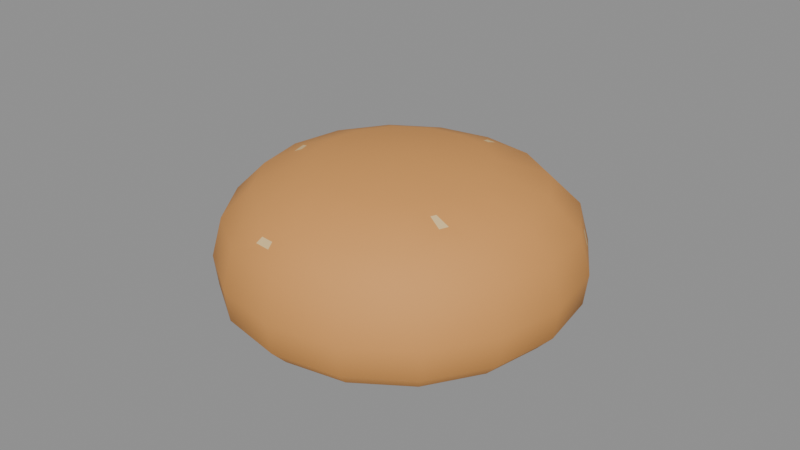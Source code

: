 # Source: pan_hamburguesa_arriba.blend  (saved by Blender 5.3.31; exported with 4.5.12 LTS)
import bpy
from mathutils import Matrix  # noqa: F401  (used for matrix-valued properties, if any)

bpy.ops.wm.read_factory_settings(use_empty=True)
scene = bpy.context.scene
scene.name = 'Scene'

# ---- materials (node trees are filled in below, after node groups)
mat_m_pancorteza = bpy.data.materials.new('M_PanCorteza')
mat_m_pancorteza.diffuse_color = (0.7084, 0.3185, 0.08438, 1.0)
mat_m_panmiga = bpy.data.materials.new('M_PanMiga')
mat_m_panmiga.diffuse_color = (0.807, 0.5776, 0.2705, 1.0)

# ---- material node trees
mat_m_pancorteza.use_nodes = True; mat_m_pancorteza.node_tree.nodes.clear()
_N = mat_m_pancorteza.node_tree.nodes; _L = mat_m_pancorteza.node_tree.links
n0 = _N.new('ShaderNodeBsdfPrincipled'); n0.name = 'Principled BSDF'; n0.location = (-200, 100)
n0.inputs[0].default_value = (0.7084, 0.3185, 0.08438, 1.0)
n0.inputs[2].default_value = 0.75
n0.inputs[10].default_value = 0.005
n1 = _N.new('ShaderNodeOutputMaterial'); n1.name = 'Material Output'; n1.location = (200, 100)
_L.new(n0.outputs[0], n1.inputs[0])
n1.is_active_output = True
mat_m_panmiga.use_nodes = True; mat_m_panmiga.node_tree.nodes.clear()
_N = mat_m_panmiga.node_tree.nodes; _L = mat_m_panmiga.node_tree.links
n0 = _N.new('ShaderNodeBsdfPrincipled'); n0.name = 'Principled BSDF'; n0.location = (-200, 100)
n0.inputs[0].default_value = (0.807, 0.5776, 0.2705, 1.0)
n0.inputs[2].default_value = 0.8
n0.inputs[10].default_value = 0.005
n1 = _N.new('ShaderNodeOutputMaterial'); n1.name = 'Material Output'; n1.location = (200, 100)
_L.new(n0.outputs[0], n1.inputs[0])
n1.is_active_output = True

# ---- meshes
me_pan_hamburguesa_arriba = bpy.data.meshes.new('pan_hamburguesa_arriba')
me_pan_hamburguesa_arriba.from_pydata([(0.0003088, 0.0003171, -0.0225), (0.04883, 0.0003171, -0.0225), (0.04531, -0.01833, -0.0225), (0.03523, -0.0346, -0.0225), (0.01924, -0.04539, -0.0225), (0.0003088, -0.04876, -0.0225), (-0.01842, -0.04489, -0.0225), (-0.03434, -0.03433, -0.0225), (-0.04492, -0.01842, -0.0225), (-0.04877, 0.0003171, -0.0225), (-0.04537, 0.01924, -0.0225), (-0.03462, 0.03524, -0.0225), (-0.01835, 0.04535, -0.0225), (0.0003088, 0.04884, -0.0225), (0.01915, 0.04579, -0.0225), (0.03551, 0.03552, -0.0225), (0.04582, 0.01917, -0.0225), (0.05381, 0.0003171, -0.0172), (0.04993, -0.02024, -0.0172), (0.03881, -0.03818, -0.0172), (0.02118, -0.05007, -0.0172), (0.0003088, -0.05379, -0.0172), (-0.02034, -0.04952, -0.0172), (-0.03789, -0.03788, -0.0172), (-0.04955, -0.02034, -0.0172), (-0.05379, 0.0003171, -0.0172), (-0.05005, 0.02118, -0.0172), (-0.0382, 0.03882, -0.0172), (-0.02026, 0.04997, -0.0172), (0.0003088, 0.05381, -0.0172), (0.02108, 0.05045, -0.0172), (0.03912, 0.03912, -0.0172), (0.05049, 0.0211, -0.0172), (0.055, 0.0003171, -0.0075), (0.05103, -0.02069, -0.0075), (0.03966, -0.03904, -0.0075), (0.02165, -0.05119, -0.0075), (0.0003088, -0.055, -0.0075), (-0.0208, -0.05064, -0.0075), (-0.03874, -0.03873, -0.0075), (-0.05067, -0.0208, -0.0075), (-0.055, 0.0003171, -0.0075), (-0.05117, 0.02164, -0.0075), (-0.03906, 0.03968, -0.0075), (-0.02072, 0.05108, -0.0075), (0.0003088, 0.055, -0.0075), (0.02154, 0.05157, -0.0075), (0.03998, 0.03999, -0.0075), (0.05161, 0.02157, -0.0075), (0.05182, 0.0003171, 0.0048), (0.04808, -0.01947, 0.0048), (0.03737, -0.03675, 0.0048), (0.0204, -0.0482, 0.0048), (0.0003088, -0.05178, 0.0048), (-0.01957, -0.04767, 0.0048), (-0.03647, -0.03646, 0.0048), (-0.0477, -0.01957, 0.0048), (-0.05178, 0.0003171, 0.0048), (-0.04818, 0.0204, 0.0048), (-0.03676, 0.03739, 0.0048), (-0.01949, 0.04812, 0.0048), (0.0003088, 0.05182, 0.0048), (0.0203, 0.04859, 0.0048), (0.03767, 0.03768, 0.0048), (0.04862, 0.02033, 0.0048), (0.04257, 0.0003171, 0.0142), (0.0395, -0.01592, 0.0142), (0.03072, -0.03009, 0.0142), (0.0168, -0.03949, 0.0142), (0.0003088, -0.04243, 0.0142), (-0.016, -0.03906, 0.0142), (-0.02986, -0.02986, 0.0142), (-0.03908, -0.016, 0.0142), (-0.04243, 0.0003171, 0.0142), (-0.03947, 0.0168, 0.0142), (-0.03011, 0.03073, 0.0142), (-0.01594, 0.03954, 0.0142), (0.0003088, 0.04257, 0.0142), (0.01671, 0.03992, 0.0142), (0.03097, 0.03097, 0.0142), (0.03995, 0.01674, 0.0142), (0.02636, 0.0003171, 0.0204), (0.02447, -0.009692, 0.0204), (0.01906, -0.01843, 0.0204), (0.01047, -0.02422, 0.0204), (0.0003088, -0.02603, 0.0204), (-0.009745, -0.02395, 0.0204), (-0.01829, -0.01828, 0.0204), (-0.02397, -0.009741, 0.0204), (-0.02604, 0.0003171, 0.0204), (-0.02422, 0.01048, 0.0204), (-0.01844, 0.01907, 0.0204), (-0.009707, 0.0245, 0.0204), (0.0003088, 0.02637, 0.0204), (0.01042, 0.02473, 0.0204), (0.01921, 0.01922, 0.0204), (0.02474, 0.01044, 0.0204), (0.0003088, 0.0003171, 0.0225), (0.03137, -0.01793, 0.01678), (0.02667, -0.01721, 0.01847), (0.02592, -0.01877, 0.0184), (0.03016, -0.02045, 0.01667), (-0.03345, -0.008851, 0.01721), (-0.03131, -0.008033, 0.01808), (-0.03224, -0.004762, 0.01798), (-0.03495, -0.003545, 0.01705), (0.004965, 0.03567, 0.01688), (0.006701, 0.0312, 0.01848), (0.008414, 0.03131, 0.01833), (0.007743, 0.03585, 0.01664), (-0.006284, -0.04665, 0.009021), (-0.006318, -0.04503, 0.01064), (-0.01079, -0.04432, 0.01042), (-0.01173, -0.04578, 0.008754), (-0.02825, 0.03897, 0.00846), (-0.02773, 0.03747, 0.01005), (-0.02358, 0.03911, 0.01087), (-0.0232, 0.04097, 0.009459), (0.04477, 0.03131, -0.004055), (0.04345, 0.03105, 0.0008002), (0.04462, 0.02886, 0.001485), (0.04602, 0.02897, -0.003329)], [], [(0, 1, 2), (0, 2, 3), (0, 3, 4), (0, 4, 5), (0, 5, 6), (0, 6, 7), (0, 7, 8), (0, 8, 9), (0, 9, 10), (0, 10, 11), (0, 11, 12), (0, 12, 13), (0, 13, 14), (0, 14, 15), (0, 15, 16), (0, 16, 1), (1, 17, 18, 2), (2, 18, 19, 3), (3, 19, 20, 4), (4, 20, 21, 5), (5, 21, 22, 6), (6, 22, 23, 7), (7, 23, 24, 8), (8, 24, 25, 9), (9, 25, 26, 10), (10, 26, 27, 11), (11, 27, 28, 12), (12, 28, 29, 13), (13, 29, 30, 14), (14, 30, 31, 15), (15, 31, 32, 16), (16, 32, 17, 1), (17, 33, 34, 18), (18, 34, 35, 19), (19, 35, 36, 20), (20, 36, 37, 21), (21, 37, 38, 22), (22, 38, 39, 23), (23, 39, 40, 24), (24, 40, 41, 25), (25, 41, 42, 26), (26, 42, 43, 27), (27, 43, 44, 28), (28, 44, 45, 29), (29, 45, 46, 30), (30, 46, 47, 31), (31, 47, 48, 32), (32, 48, 33, 17), (33, 49, 50, 34), (34, 50, 51, 35), (35, 51, 52, 36), (36, 52, 53, 37), (37, 53, 54, 38), (38, 54, 55, 39), (39, 55, 56, 40), (40, 56, 57, 41), (41, 57, 58, 42), (42, 58, 59, 43), (43, 59, 60, 44), (44, 60, 61, 45), (45, 61, 62, 46), (46, 62, 63, 47), (118, 119, 120, 121), (48, 64, 49, 33), (49, 65, 66, 50), (50, 66, 67, 51), (51, 67, 68, 52), (52, 68, 69, 53), (110, 111, 112, 113), (54, 70, 71, 55), (55, 71, 72, 56), (56, 72, 73, 57), (57, 73, 74, 58), (58, 74, 75, 59), (114, 115, 116, 117), (60, 76, 77, 61), (61, 77, 78, 62), (62, 78, 79, 63), (63, 79, 80, 64), (64, 80, 65, 49), (65, 81, 82, 66), (98, 99, 100, 101), (67, 83, 84, 68), (68, 84, 85, 69), (69, 85, 86, 70), (70, 86, 87, 71), (71, 87, 88, 72), (102, 103, 104, 105), (73, 89, 90, 74), (74, 90, 91, 75), (75, 91, 92, 76), (76, 92, 93, 77), (106, 107, 108, 109), (78, 94, 95, 79), (79, 95, 96, 80), (80, 96, 81, 65), (81, 97, 82), (82, 97, 83), (83, 97, 84), (84, 97, 85), (85, 97, 86), (86, 97, 87), (87, 97, 88), (88, 97, 89), (89, 97, 90), (90, 97, 91), (91, 97, 92), (92, 97, 93), (93, 97, 94), (94, 97, 95), (95, 97, 96), (96, 97, 81), (66, 82, 99, 98), (82, 83, 100, 99), (83, 67, 101, 100), (67, 66, 98, 101), (72, 88, 103, 102), (88, 89, 104, 103), (89, 73, 105, 104), (73, 72, 102, 105), (77, 93, 107, 106), (93, 94, 108, 107), (94, 78, 109, 108), (78, 77, 106, 109), (53, 69, 111, 110), (69, 70, 112, 111), (70, 54, 113, 112), (54, 53, 110, 113), (59, 75, 115, 114), (75, 76, 116, 115), (76, 60, 117, 116), (60, 59, 114, 117), (47, 63, 119, 118), (63, 64, 120, 119), (64, 48, 121, 120), (48, 47, 118, 121)])
me_pan_hamburguesa_arriba.polygons.foreach_set('use_smooth', [True] * 136)
me_pan_hamburguesa_arriba.polygons.foreach_set('material_index', [1, 1, 1, 1, 1, 1, 1, 1, 1, 1, 1, 1, 1, 1, 1, 1, 0, 0, 0, 0, 0, 0, 0, 0, 0, 0, 0, 0, 0, 0, 0, 0, 0, 0, 0, 0, 0, 0, 0, 0, 0, 0, 0, 0, 0, 0, 0, 0, 0, 0, 0, 0, 0, 0, 0, 0, 0, 0, 0, 0, 0, 0, 1, 0, 0, 0, 0, 0, 1, 0, 0, 0, 0, 0, 1, 0, 0, 0, 0, 0, 0, 1, 0, 0, 0, 0, 0, 1, 0, 0, 0, 0, 1, 0, 0, 0, 0, 0, 0, 0, 0, 0, 0, 0, 0, 0, 0, 0, 0, 0, 0, 0, 0, 0, 0, 0, 0, 0, 0, 0, 0, 0, 0, 0, 0, 0, 0, 0, 0, 0, 0, 0, 0, 0, 0, 0])
_k = set([(1, 2), (1, 16), (2, 3), (3, 4), (4, 5), (5, 6), (6, 7), (7, 8), (8, 9), (9, 10), (10, 11), (11, 12), (12, 13), (13, 14), (14, 15), (15, 16), (98, 99), (98, 101), (99, 100), (100, 101), (102, 103), (102, 105), (103, 104), (104, 105), (106, 107), (106, 109), (107, 108), (108, 109), (110, 111), (110, 113), (111, 112), (112, 113), (114, 115), (114, 117), (115, 116), (116, 117), (118, 119), (118, 121), (119, 120), (120, 121)])
me_pan_hamburguesa_arriba.attributes.new('sharp_edge', 'BOOLEAN', 'EDGE').data.foreach_set('value', [ (min(e.vertices), max(e.vertices)) in _k for e in me_pan_hamburguesa_arriba.edges])
me_pan_hamburguesa_arriba.materials.append(mat_m_pancorteza)
me_pan_hamburguesa_arriba.materials.append(mat_m_panmiga)
me_pan_hamburguesa_arriba.update()

# ---- objects
ob_pan_hamburguesa_arriba = bpy.data.objects.new('pan_hamburguesa_arriba', me_pan_hamburguesa_arriba)

# ---- transforms, parenting, visibility, modifiers, constraints
ob_pan_hamburguesa_arriba.location = (0.0, -0.0, 0.0)

# ---- collection membership
scene.collection.objects.link(ob_pan_hamburguesa_arriba)

# ---- scene / render settings (as saved in the file)
scene.frame_start = 1; scene.frame_end = 250; scene.frame_set(1)
scene.render.engine = 'BLENDER_EEVEE_NEXT'
scene.render.bake_bias = 0.0
scene.render.bake_samples = 0
scene.render.compositor_device = 'GPU'
scene.eevee.use_volume_custom_range = False
scene.eevee.fast_gi_thickness_near = 0.1
scene.eevee.fast_gi_thickness_far = 0.0
scene.eevee.ray_tracing_options.screen_trace_thickness = 0.1
bpy.context.view_layer.update()

# ---- added for rendering (the .blend has no active camera and no usable light): camera, sun + grey world if the file has none
cam_auto = bpy.data.cameras.new('AutoCamera')
cam_auto.lens = 50.0
cam_auto.sensor_width = 36.0
cam_auto.clip_end = 1000.0
ob_auto_camera = bpy.data.objects.new('AutoCamera', cam_auto)
scene.collection.objects.link(ob_auto_camera)
ob_auto_camera.location = (0.185045, -0.222054, 0.148036)
ob_auto_camera.rotation_euler = (1.09748, -7.21219e-08, 0.694738)
scene.camera = ob_auto_camera
light_auto_sun = bpy.data.lights.new('AutoSun', 'SUN')
light_auto_sun.energy = 3.0
light_auto_sun.angle = 0.0523599
ob_auto_sun = bpy.data.objects.new('AutoSun', light_auto_sun)
scene.collection.objects.link(ob_auto_sun)
ob_auto_sun.rotation_euler = (0.872665, 0.174533, 0.523599)
if scene.world is None:
    world_auto = bpy.data.worlds.new('AutoWorld')
    world_auto.color = (0.3, 0.3, 0.3)
    scene.world = world_auto
bpy.context.view_layer.update()

